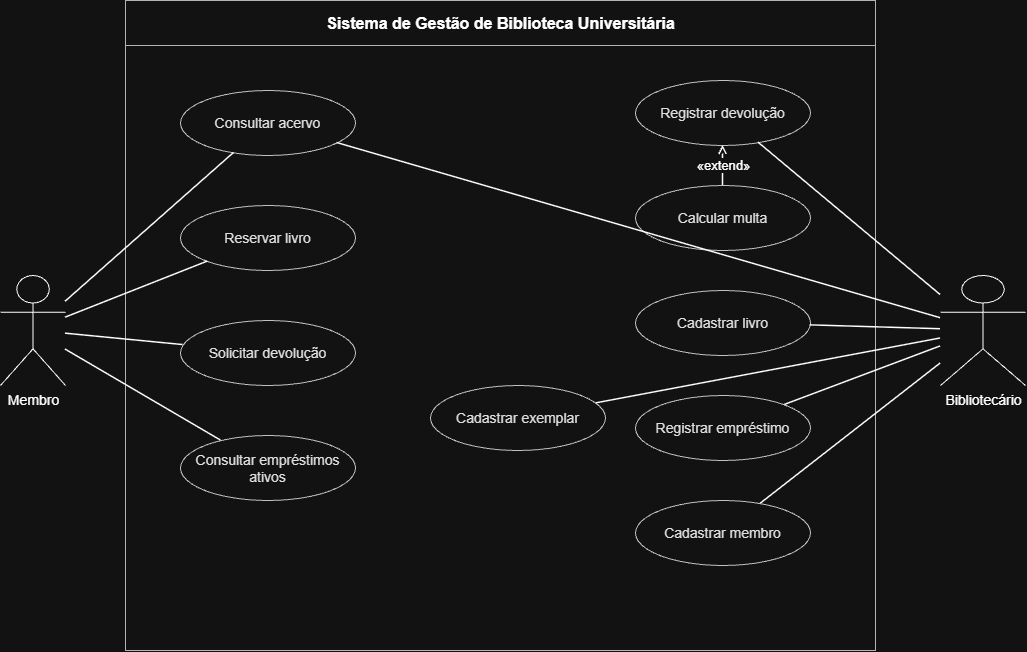

The diagram above was exported from draw.io. Its source (the exported page's mxGraphModel, read from the mxfile embedded in the PNG):
<mxGraphModel dx="1265" dy="684" grid="1" gridSize="10" guides="1" tooltips="1" connect="1" arrows="1" fold="1" page="1" pageScale="1" pageWidth="1169" pageHeight="827" math="0" shadow="0">
  <root>
    <mxCell id="0" />
    <mxCell id="1" parent="0" />
    <mxCell id="boundary" parent="1" style="swimlane;html=1;startSize=45;horizontal=1;fillColor=none;swimlaneFillColor=none;strokeColor=#444444;fontSize=16;fontStyle=1;align=center;" value="Sistema de Gestão de Biblioteca Universitária" vertex="1">
      <mxGeometry height="650" width="750" x="205" y="55" as="geometry">
        <mxRectangle height="45" width="390" x="205" y="55" as="alternateBounds" />
      </mxGeometry>
    </mxCell>
    <mxCell id="cadastrarExemplar" parent="boundary" style="ellipse;whiteSpace=wrap;html=1;aspect=fixed;fillColor=#ffffff;strokeColor=#333333;fontColor=#111111;fontSize=14;" value="Cadastrar exemplar" vertex="1">
      <mxGeometry height="65" width="175" x="305" y="385" as="geometry" />
    </mxCell>
    <mxCell id="membro" parent="1" style="shape=umlActor;verticalLabelPosition=bottom;verticalAlign=top;html=1;outlineConnect=0;fontSize=14;" value="Membro" vertex="1">
      <mxGeometry height="110" width="65" x="80" y="330" as="geometry" />
    </mxCell>
    <mxCell id="bibliotecario" parent="1" style="shape=umlActor;verticalLabelPosition=bottom;verticalAlign=top;html=1;outlineConnect=0;fontSize=14;" value="Bibliotecário" vertex="1">
      <mxGeometry height="110" width="85" x="1020" y="330" as="geometry" />
    </mxCell>
    <mxCell id="consultar" parent="1" style="ellipse;whiteSpace=wrap;html=1;aspect=fixed;fillColor=#ffffff;strokeColor=#333333;fontColor=#111111;fontSize=14;" value="Consultar acervo" vertex="1">
      <mxGeometry height="65" width="175" x="260" y="145" as="geometry" />
    </mxCell>
    <mxCell id="reservar" parent="1" style="ellipse;whiteSpace=wrap;html=1;aspect=fixed;fillColor=#ffffff;strokeColor=#333333;fontColor=#111111;fontSize=14;" value="Reservar livro" vertex="1">
      <mxGeometry height="65" width="175" x="260" y="260" as="geometry" />
    </mxCell>
    <mxCell id="solicitar" parent="1" style="ellipse;whiteSpace=wrap;html=1;aspect=fixed;fillColor=#ffffff;strokeColor=#333333;fontColor=#111111;fontSize=14;" value="Solicitar devolução" vertex="1">
      <mxGeometry height="65" width="175" x="260" y="375" as="geometry" />
    </mxCell>
    <mxCell id="consultarEmp" parent="1" style="ellipse;whiteSpace=wrap;html=1;aspect=fixed;fillColor=#ffffff;strokeColor=#333333;fontColor=#111111;fontSize=14;" value="Consultar empréstimos ativos" vertex="1">
      <mxGeometry height="65" width="175" x="260" y="490" as="geometry" />
    </mxCell>
    <mxCell id="devolver" parent="1" style="ellipse;whiteSpace=wrap;html=1;aspect=fixed;fillColor=#ffffff;strokeColor=#333333;fontColor=#111111;fontSize=14;" value="Registrar devolução" vertex="1">
      <mxGeometry height="65" width="175" x="715" y="135" as="geometry" />
    </mxCell>
    <mxCell id="multa" parent="1" style="ellipse;whiteSpace=wrap;html=1;aspect=fixed;fillColor=#ffffff;strokeColor=#333333;fontColor=#111111;fontSize=14;" value="Calcular multa" vertex="1">
      <mxGeometry height="65" width="175" x="715" y="240" as="geometry" />
    </mxCell>
    <mxCell id="cadastrarLivro" parent="1" style="ellipse;whiteSpace=wrap;html=1;aspect=fixed;fillColor=#ffffff;strokeColor=#333333;fontColor=#111111;fontSize=14;" value="Cadastrar livro" vertex="1">
      <mxGeometry height="65" width="175" x="715" y="345" as="geometry" />
    </mxCell>
    <mxCell id="emprestar" parent="1" style="ellipse;whiteSpace=wrap;html=1;aspect=fixed;fillColor=#ffffff;strokeColor=#333333;fontColor=#111111;fontSize=14;" value="Registrar empréstimo" vertex="1">
      <mxGeometry height="65" width="175" x="715" y="450" as="geometry" />
    </mxCell>
    <mxCell id="cadastrarMembro" parent="1" style="ellipse;whiteSpace=wrap;html=1;aspect=fixed;fillColor=#ffffff;strokeColor=#333333;fontColor=#111111;fontSize=14;" value="Cadastrar membro" vertex="1">
      <mxGeometry height="65" width="175" x="715" y="555" as="geometry" />
    </mxCell>
    <mxCell id="e0" edge="1" parent="1" source="membro" style="endArrow=none;html=1;rounded=0;strokeWidth=1.5;" target="consultar" value="">
      <mxGeometry relative="1" as="geometry" />
    </mxCell>
    <mxCell id="e1" edge="1" parent="1" source="membro" style="endArrow=none;html=1;rounded=0;strokeWidth=1.5;" target="reservar" value="">
      <mxGeometry relative="1" as="geometry" />
    </mxCell>
    <mxCell id="e2" edge="1" parent="1" source="membro" style="endArrow=none;html=1;rounded=0;strokeWidth=1.5;" target="solicitar" value="">
      <mxGeometry relative="1" as="geometry" />
    </mxCell>
    <mxCell id="e3" edge="1" parent="1" source="membro" style="endArrow=none;html=1;rounded=0;strokeWidth=1.5;" target="consultarEmp" value="">
      <mxGeometry relative="1" as="geometry" />
    </mxCell>
    <mxCell id="e4" edge="1" parent="1" source="bibliotecario" style="endArrow=none;html=1;rounded=0;strokeWidth=1.5;" target="devolver" value="">
      <mxGeometry relative="1" as="geometry" />
    </mxCell>
    <mxCell id="e5" edge="1" parent="1" source="bibliotecario" style="endArrow=none;html=1;rounded=0;strokeWidth=1.5;" target="cadastrarLivro" value="">
      <mxGeometry relative="1" as="geometry" />
    </mxCell>
    <mxCell id="e6" edge="1" parent="1" source="bibliotecario" style="endArrow=none;html=1;rounded=0;strokeWidth=1.5;" target="emprestar" value="">
      <mxGeometry relative="1" as="geometry" />
    </mxCell>
    <mxCell id="e7" edge="1" parent="1" source="bibliotecario" style="endArrow=none;html=1;rounded=0;strokeWidth=1.5;" target="cadastrarMembro" value="">
      <mxGeometry relative="1" as="geometry" />
    </mxCell>
    <mxCell id="e8" edge="1" parent="1" source="bibliotecario" style="endArrow=none;html=1;rounded=0;strokeWidth=1.5;" target="cadastrarExemplar" value="">
      <mxGeometry relative="1" as="geometry" />
    </mxCell>
    <mxCell id="e9" edge="1" parent="1" source="bibliotecario" style="endArrow=none;html=1;rounded=0;strokeWidth=1.5;" target="consultar" value="">
      <mxGeometry relative="1" as="geometry" />
    </mxCell>
    <mxCell id="extend" edge="1" parent="1" source="multa" style="endArrow=open;endFill=0;dashed=1;dashPattern=8 5;html=1;rounded=0;strokeWidth=1.5;fontSize=13;" target="devolver" value="«extend»">
      <mxGeometry relative="1" as="geometry" />
    </mxCell>
  </root>
</mxGraphModel>